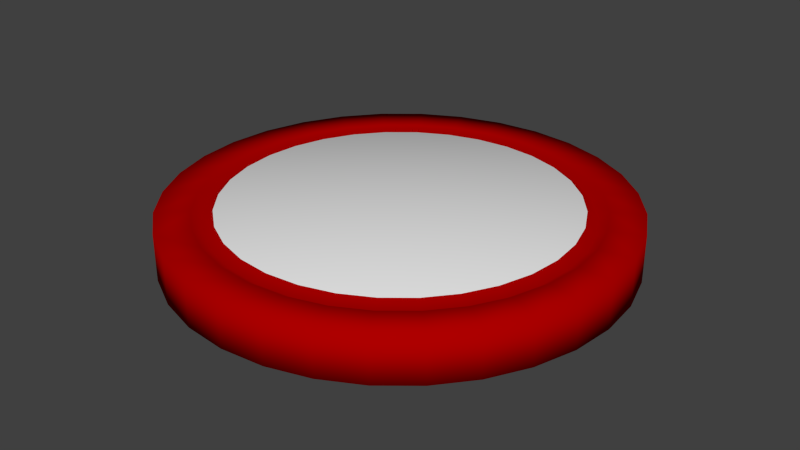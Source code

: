 # Source: PuckTexture.blend  (saved by Blender 2.63.0; exported with 4.5.12 LTS)
import bpy
from mathutils import Matrix  # noqa: F401  (used for matrix-valued properties, if any)

bpy.ops.wm.read_factory_settings(use_empty=True)
scene = bpy.context.scene
scene.name = 'Scene'

# ---- collections
col_collection_1 = bpy.data.collections.new('Collection 1'); scene.collection.children.link(col_collection_1)

# ---- materials (node trees are filled in below, after node groups)
mat_red_plastic = bpy.data.materials.new('Red Plastic')
mat_red_plastic.alpha_threshold = 0.0
mat_red_plastic.use_transparent_shadow = False
mat_red_plastic.diffuse_color = (0.422, 0.0, 0.0, 1.0)
mat_red_plastic.specular_color = (0.2008, 0.2008, 0.2008)
mat_red_plastic.roughness = 0.5
mat_red_plastic.specular_intensity = 1.0
mat_red_plastic.line_color = (0.0, 0.0, 0.0, 1.0)
mat_textop = bpy.data.materials.new('TexTop')
mat_textop.alpha_threshold = 0.0
mat_textop.use_transparent_shadow = False
mat_textop.roughness = 0.5
mat_textop.line_color = (0.0, 0.0, 0.0, 1.0)

# ---- material node trees

# ---- world
world_world = bpy.data.worlds.new('World'); scene.world = world_world
world_world.color = (0.05088, 0.05088, 0.05088)
world_world.use_sun_shadow = False
world_world.sun_shadow_jitter_overblur = 0.0
world_world.cycles.sampling_method = 'MANUAL'
world_world.cycles.sample_map_resolution = 256

# ---- meshes
me_cylinder_001 = bpy.data.meshes.new('Cylinder.001')
me_cylinder_001.from_pydata([(0.0, 1.0, 0.026), (0.1951, 0.9808, 0.026), (0.3827, 0.9239, 0.026), (0.5556, 0.8315, 0.026), (0.7071, 0.7071, 0.026), (0.8315, 0.5556, 0.026), (0.9239, 0.3827, 0.026), (0.9808, 0.1951, 0.026), (1.0, 7.55e-08, 0.026), (0.9808, -0.1951, 0.026), (0.9239, -0.3827, 0.026), (0.8315, -0.5556, 0.026), (0.7071, -0.7071, 0.026), (0.5556, -0.8315, 0.026), (0.3827, -0.9239, 0.026), (0.1951, -0.9808, 0.026), (-3.258e-07, -1.0, 0.026), (-0.1951, -0.9808, 0.026), (-0.3827, -0.9239, 0.026), (-0.5556, -0.8315, 0.026), (-0.7071, -0.7071, 0.026), (-0.8315, -0.5556, 0.026), (-0.9239, -0.3827, 0.026), (-0.9808, -0.1951, 0.026), (-1.0, 9.656e-07, 0.026), (-0.9808, 0.1951, 0.026), (-0.9239, 0.3827, 0.026), (-0.8315, 0.5556, 0.026), (-0.7071, 0.7071, 0.026), (-0.5556, 0.8315, 0.026), (-0.3827, 0.9239, 0.026), (-0.1951, 0.9808, 0.026), (1.605e-06, 1.0, 0.226), (0.1951, 0.9808, 0.226), (0.3827, 0.9239, 0.226), (0.5556, 0.8315, 0.226), (0.7071, 0.7071, 0.226), (0.8315, 0.5556, 0.226), (0.9239, 0.3827, 0.226), (0.9808, 0.1951, 0.226), (1.0, -2.245e-06, 0.226), (0.9808, -0.1951, 0.226), (0.9239, -0.3827, 0.226), (0.8315, -0.5556, 0.226), (0.7071, -0.7071, 0.226), (0.5556, -0.8315, 0.226), (0.3827, -0.9239, 0.226), (0.1951, -0.9808, 0.226), (9.298e-07, -1.0, 0.226), (-0.1951, -0.9808, 0.226), (-0.3827, -0.9239, 0.226), (-0.5556, -0.8315, 0.226), (-0.7071, -0.7071, 0.226), (-0.8315, -0.5556, 0.226), (-0.9239, -0.3827, 0.226), (-0.9808, -0.1951, 0.226), (-1.0, -4.105e-06, 0.226), (-0.9808, 0.1951, 0.226), (-0.9239, 0.3827, 0.226), (-0.8315, 0.5556, 0.226), (-0.7071, 0.7071, 0.226), (-0.5556, 0.8315, 0.226), (-0.3827, 0.9239, 0.226), (-0.1951, 0.9808, 0.226), (0.0, 0.0, 0.026), (-0.1656, 0.8325, 0.226), (-0.3248, 0.7842, 0.226), (-0.4716, 0.7058, 0.226), (-0.6002, 0.6002, 0.226), (-0.7058, 0.4716, 0.226), (-0.7842, 0.3248, 0.226), (-0.8325, 0.1656, 0.226), (-0.8488, -3.748e-06, 0.226), (-0.8325, -0.1656, 0.226), (-0.7842, -0.3248, 0.226), (-0.7058, -0.4716, 0.226), (-0.6002, -0.6002, 0.226), (-0.4716, -0.7058, 0.226), (-0.3248, -0.7842, 0.226), (-0.1656, -0.8325, 0.226), (7.527e-07, -0.8488, 0.226), (0.1656, -0.8325, 0.226), (0.3248, -0.7842, 0.226), (0.4716, -0.7058, 0.226), (0.6002, -0.6002, 0.226), (0.7058, -0.4716, 0.226), (0.7842, -0.3248, 0.226), (0.8325, -0.1656, 0.226), (0.8488, -2.169e-06, 0.226), (0.8325, 0.1656, 0.226), (0.7842, 0.3248, 0.226), (0.7058, 0.4716, 0.226), (0.6002, 0.6002, 0.226), (0.4716, 0.7058, 0.226), (0.3248, 0.7842, 0.226), (0.1656, 0.8325, 0.226), (1.326e-06, 0.8488, 0.226), (1.245e-06, 0.8048, 0.1977), (0.157, 0.7893, 0.1977), (0.308, 0.7435, 0.1977), (0.4471, 0.6692, 0.1977), (0.5691, 0.5691, 0.1977), (0.6692, 0.4471, 0.1977), (0.7435, 0.308, 0.1977), (0.7893, 0.157, 0.1977), (0.8048, -2.147e-06, 0.1977), (0.7893, -0.157, 0.1977), (0.7435, -0.308, 0.1977), (0.6692, -0.4471, 0.1977), (0.5691, -0.5691, 0.1977), (0.4471, -0.6692, 0.1977), (0.308, -0.7435, 0.1977), (0.157, -0.7893, 0.1977), (7.009e-07, -0.8048, 0.1977), (-0.157, -0.7893, 0.1977), (-0.308, -0.7435, 0.1977), (-0.4471, -0.6692, 0.1977), (-0.5691, -0.5691, 0.1977), (-0.6692, -0.4471, 0.1977), (-0.7435, -0.308, 0.1977), (-0.7893, -0.157, 0.1977), (-0.8048, -3.644e-06, 0.1977), (-0.7893, 0.157, 0.1977), (-0.7435, 0.308, 0.1977), (-0.6692, 0.4471, 0.1977), (-0.5691, 0.5691, 0.1977), (-0.4471, 0.6692, 0.1977), (-0.308, 0.7435, 0.1977), (-0.157, 0.7893, 0.1977), (-5.784e-08, -4.147e-07, 0.226), (-0.1486, 0.7471, 0.226), (-0.2915, 0.7038, 0.226), (-0.4232, 0.6334, 0.226), (-0.5387, 0.5386, 0.226), (-0.6334, 0.4232, 0.226), (-0.7038, 0.2915, 0.226), (-0.7471, 0.1486, 0.226), (-0.7618, -3.542e-06, 0.226), (-0.7471, -0.1486, 0.226), (-0.7038, -0.2915, 0.226), (-0.6334, -0.4232, 0.226), (-0.5387, -0.5387, 0.226), (-0.4232, -0.6334, 0.226), (-0.2915, -0.7038, 0.226), (-0.1486, -0.7471, 0.226), (6.505e-07, -0.7618, 0.226), (0.1486, -0.7471, 0.226), (0.2915, -0.7038, 0.226), (0.4232, -0.6334, 0.226), (0.5387, -0.5387, 0.226), (0.6334, -0.4232, 0.226), (0.7038, -0.2915, 0.226), (0.7471, -0.1486, 0.226), (0.7618, -2.125e-06, 0.226), (0.7471, 0.1486, 0.226), (0.7038, 0.2915, 0.226), (0.6334, 0.4232, 0.226), (0.5387, 0.5387, 0.226), (0.4232, 0.6334, 0.226), (0.2915, 0.7038, 0.226), (0.1486, 0.7471, 0.226), (1.165e-06, 0.7618, 0.226)], [], [(64, 0, 1), (64, 1, 2), (64, 2, 3), (64, 3, 4), (64, 4, 5), (64, 5, 6), (64, 6, 7), (64, 7, 8), (64, 8, 9), (64, 9, 10), (64, 10, 11), (64, 11, 12), (64, 12, 13), (64, 13, 14), (64, 14, 15), (64, 15, 16), (64, 16, 17), (64, 17, 18), (64, 18, 19), (64, 19, 20), (64, 20, 21), (64, 21, 22), (64, 22, 23), (64, 23, 24), (64, 24, 25), (64, 25, 26), (64, 26, 27), (64, 27, 28), (64, 28, 29), (64, 29, 30), (64, 30, 31), (31, 0, 64), (129, 160, 161), (129, 159, 160), (129, 158, 159), (129, 157, 158), (129, 156, 157), (129, 155, 156), (129, 154, 155), (129, 153, 154), (129, 152, 153), (129, 151, 152), (129, 150, 151), (129, 149, 150), (129, 148, 149), (129, 147, 148), (129, 146, 147), (129, 145, 146), (129, 144, 145), (129, 143, 144), (129, 142, 143), (129, 141, 142), (129, 140, 141), (129, 139, 140), (129, 138, 139), (129, 137, 138), (129, 136, 137), (129, 135, 136), (129, 134, 135), (129, 133, 134), (129, 132, 133), (129, 131, 132), (129, 130, 131), (129, 161, 130), (98, 97, 161), (98, 161, 160), (99, 98, 160), (99, 160, 159), (100, 99, 159), (100, 159, 158), (101, 100, 158), (101, 158, 157), (102, 101, 157), (102, 157, 156), (103, 102, 156), (103, 156, 155), (104, 103, 155), (104, 155, 154), (105, 104, 154), (105, 154, 153), (106, 105, 153), (106, 153, 152), (107, 106, 152), (107, 152, 151), (108, 107, 151), (108, 151, 150), (109, 108, 150), (109, 150, 149), (110, 109, 149), (110, 149, 148), (111, 110, 148), (111, 148, 147), (112, 111, 147), (112, 147, 146), (113, 112, 146), (113, 146, 145), (114, 113, 145), (114, 145, 144), (115, 114, 144), (115, 144, 143), (116, 115, 143), (116, 143, 142), (117, 116, 142), (117, 142, 141), (118, 117, 141), (118, 141, 140), (119, 118, 139), (118, 140, 139), (120, 119, 139), (120, 139, 138), (121, 120, 137), (120, 138, 137), (122, 121, 136), (121, 137, 136), (123, 122, 135), (122, 136, 135), (124, 123, 134), (123, 135, 134), (125, 124, 133), (124, 134, 133), (126, 125, 132), (125, 133, 132), (127, 126, 132), (127, 132, 131), (128, 127, 131), (128, 131, 130), (97, 128, 130), (97, 130, 161), (96, 65, 128), (96, 128, 97), (65, 66, 127), (65, 127, 128), (66, 67, 126), (66, 126, 127), (67, 68, 125), (67, 125, 126), (68, 69, 124), (68, 124, 125), (69, 70, 124), (70, 123, 124), (70, 71, 123), (71, 122, 123), (71, 72, 121), (71, 121, 122), (72, 73, 121), (73, 120, 121), (73, 74, 120), (74, 119, 120), (74, 75, 119), (75, 118, 119), (75, 76, 117), (75, 117, 118), (76, 77, 116), (76, 116, 117), (77, 78, 115), (77, 115, 116), (78, 79, 114), (78, 114, 115), (79, 80, 113), (79, 113, 114), (80, 81, 112), (80, 112, 113), (81, 82, 111), (81, 111, 112), (82, 83, 110), (82, 110, 111), (83, 84, 109), (83, 109, 110), (84, 85, 108), (84, 108, 109), (85, 86, 107), (85, 107, 108), (86, 87, 106), (86, 106, 107), (87, 88, 105), (87, 105, 106), (88, 89, 104), (88, 104, 105), (89, 90, 103), (89, 103, 104), (90, 91, 102), (90, 102, 103), (91, 92, 101), (91, 101, 102), (92, 93, 100), (92, 100, 101), (93, 94, 99), (93, 99, 100), (94, 95, 98), (94, 98, 99), (95, 96, 97), (95, 97, 98), (33, 32, 96), (33, 96, 95), (34, 33, 95), (34, 95, 94), (35, 34, 94), (35, 94, 93), (36, 35, 93), (36, 93, 92), (37, 36, 92), (37, 92, 91), (38, 37, 91), (38, 91, 90), (39, 38, 90), (39, 90, 89), (40, 39, 89), (40, 89, 88), (41, 40, 88), (41, 88, 87), (42, 41, 87), (42, 87, 86), (43, 42, 86), (43, 86, 85), (44, 43, 85), (44, 85, 84), (45, 44, 84), (45, 84, 83), (46, 45, 83), (46, 83, 82), (47, 46, 82), (47, 82, 81), (48, 47, 81), (48, 81, 80), (49, 48, 80), (49, 80, 79), (50, 49, 79), (50, 79, 78), (51, 50, 78), (51, 78, 77), (52, 51, 76), (51, 77, 76), (53, 52, 75), (52, 76, 75), (54, 53, 74), (53, 75, 74), (55, 54, 73), (54, 74, 73), (56, 55, 72), (55, 73, 72), (57, 56, 71), (56, 72, 71), (58, 57, 70), (57, 71, 70), (59, 58, 69), (58, 70, 69), (60, 59, 68), (59, 69, 68), (61, 60, 67), (60, 68, 67), (62, 61, 66), (61, 67, 66), (63, 62, 65), (62, 66, 65), (32, 63, 65), (32, 65, 96), (32, 0, 31), (32, 31, 63), (30, 62, 63), (30, 63, 31), (29, 61, 62), (29, 62, 30), (28, 60, 61), (28, 61, 29), (27, 59, 60), (27, 60, 28), (26, 58, 59), (26, 59, 27), (25, 57, 58), (25, 58, 26), (24, 56, 57), (24, 57, 25), (23, 55, 56), (23, 56, 24), (22, 54, 55), (22, 55, 23), (21, 53, 54), (21, 54, 22), (20, 52, 53), (20, 53, 21), (19, 51, 52), (19, 52, 20), (18, 50, 51), (18, 51, 19), (17, 49, 50), (17, 50, 18), (16, 48, 49), (16, 49, 17), (15, 47, 48), (15, 48, 16), (14, 46, 47), (14, 47, 15), (13, 45, 46), (13, 46, 14), (12, 44, 13), (44, 45, 13), (11, 43, 12), (43, 44, 12), (10, 42, 11), (42, 43, 11), (9, 41, 10), (41, 42, 10), (8, 40, 9), (40, 41, 9), (7, 39, 8), (39, 40, 8), (6, 38, 7), (38, 39, 7), (5, 37, 6), (37, 38, 6), (4, 36, 5), (36, 37, 5), (3, 35, 4), (35, 36, 4), (2, 34, 3), (34, 35, 3), (1, 33, 2), (33, 34, 2), (0, 32, 1), (32, 33, 1)])
me_cylinder_001.polygons.foreach_set('use_smooth', [True] * 320)
me_cylinder_001.polygons.foreach_set('material_index', [0, 0, 0, 0, 0, 0, 0, 0, 0, 0, 0, 0, 0, 0, 0, 0, 0, 0, 0, 0, 0, 0, 0, 0, 0, 0, 0, 0, 0, 0, 0, 0, 1, 1, 1, 1, 1, 1, 1, 1, 1, 1, 1, 1, 1, 1, 1, 1, 1, 1, 1, 1, 1, 1, 1, 1, 1, 1, 1, 1, 1, 1, 1, 1, 0, 0, 0, 0, 0, 0, 0, 0, 0, 0, 0, 0, 0, 0, 0, 0, 0, 0, 0, 0, 0, 0, 0, 0, 0, 0, 0, 0, 0, 0, 0, 0, 0, 0, 0, 0, 0, 0, 0, 0, 0, 0, 0, 0, 0, 0, 0, 0, 0, 0, 0, 0, 0, 0, 0, 0, 0, 0, 0, 0, 0, 0, 0, 0, 0, 0, 0, 0, 0, 0, 0, 0, 0, 0, 0, 0, 0, 0, 0, 0, 0, 0, 0, 0, 0, 0, 0, 0, 0, 0, 0, 0, 0, 0, 0, 0, 0, 0, 0, 0, 0, 0, 0, 0, 0, 0, 0, 0, 0, 0, 0, 0, 0, 0, 0, 0, 0, 0, 0, 0, 0, 0, 0, 0, 0, 0, 0, 0, 0, 0, 0, 0, 0, 0, 0, 0, 0, 0, 0, 0, 0, 0, 0, 0, 0, 0, 0, 0, 0, 0, 0, 0, 0, 0, 0, 0, 0, 0, 0, 0, 0, 0, 0, 0, 0, 0, 0, 0, 0, 0, 0, 0, 0, 0, 0, 0, 0, 0, 0, 0, 0, 0, 0, 0, 0, 0, 0, 0, 0, 0, 0, 0, 0, 0, 0, 0, 0, 0, 0, 0, 0, 0, 0, 0, 0, 0, 0, 0, 0, 0, 0, 0, 0, 0, 0, 0, 0, 0, 0, 0, 0, 0, 0, 0, 0, 0, 0, 0, 0, 0, 0, 0, 0, 0, 0, 0, 0, 0, 0, 0, 0, 0, 0, 0, 0, 0, 0, 0, 0, 0, 0, 0, 0, 0, 0, 0])
_uv = me_cylinder_001.uv_layers.new(name='UV coord')
_uv.uv.foreach_set('vector', [0.0, 0.0, 0.0, 0.0, 0.0, 0.0, 0.0, 0.0, 0.0, 0.0, 0.0, 0.0, 0.0, 0.0, 0.0, 0.0, 0.0, 0.0, 0.0, 0.0, 0.0, 0.0, 0.0, 0.0, 0.0, 0.0, 0.0, 0.0, 0.0, 0.0, 0.0, 0.0, 0.0, 0.0, 0.0, 0.0, 0.0, 0.0, 0.0, 0.0, 0.0, 0.0, 0.0, 0.0, 0.0, 0.0, 0.0, 0.0, 0.0, 0.0, 0.0, 0.0, 0.0, 0.0, 0.0, 0.0, 0.0, 0.0, 0.0, 0.0, 0.0, 0.0, 0.0, 0.0, 0.0, 0.0, 0.0, 0.0, 0.0, 0.0, 0.0, 0.0, 0.0, 0.0, 0.0, 0.0, 0.0, 0.0, 0.0, 0.0, 0.0, 0.0, 0.0, 0.0, 0.0, 0.0, 0.0, 0.0, 0.0, 0.0, 0.0, 0.0, 0.0, 0.0, 0.0, 0.0, 0.0, 0.0, 0.0, 0.0, 0.0, 0.0, 0.0, 0.0, 0.0, 0.0, 0.0, 0.0, 0.0, 0.0, 0.0, 0.0, 0.0, 0.0, 0.0, 0.0, 0.0, 0.0, 0.0, 0.0, 0.0, 0.0, 0.0, 0.0, 0.0, 0.0, 0.0, 0.0, 0.0, 0.0, 0.0, 0.0, 0.0, 0.0, 0.0, 0.0, 0.0, 0.0, 0.0, 0.0, 0.0, 0.0, 0.0, 0.0, 0.0, 0.0, 0.0, 0.0, 0.0, 0.0, 0.0, 0.0, 0.0, 0.0, 0.0, 0.0, 0.0, 0.0, 0.0, 0.0, 0.0, 0.0, 0.0, 0.0, 0.0, 0.0, 0.0, 0.0, 0.0, 0.0, 0.0, 0.0, 0.0, 0.0, 0.0, 0.0, 0.0, 0.0, 0.0, 0.0, 0.0, 0.0, 0.0, 0.0, 0.0, 0.0, 0.0, 0.0, 0.0, 0.0, 0.0, 0.0, 0.5, 0.5, 1.0, 0.5492, 0.9808, 0.6458, 0.5, 0.5, 1.0, 0.4508, 1.0, 0.5492, 0.5, 0.5, 0.9808, 0.3542, 1.0, 0.4508, 0.5, 0.5, 0.9431, 0.2632, 0.9808, 0.3542, 0.5, 0.5, 0.8884, 0.1813, 0.9431, 0.2632, 0.5, 0.5, 0.8187, 0.1116, 0.8884, 0.1813, 0.5, 0.5, 0.7368, 0.05691, 0.8187, 0.1116, 0.5, 0.5, 0.6458, 0.01921, 0.7368, 0.05691, 0.5, 0.5, 0.5492, 0.0, 0.6458, 0.01921, 0.5, 0.5, 0.4508, 1.179e-07, 0.5492, 0.0, 0.5, 0.5, 0.3542, 0.01921, 0.4508, 1.179e-07, 0.5, 0.5, 0.2632, 0.05691, 0.3542, 0.01921, 0.5, 0.5, 0.1813, 0.1116, 0.2632, 0.05691, 0.5, 0.5, 0.1116, 0.1813, 0.1813, 0.1116, 0.5, 0.5, 0.05691, 0.2632, 0.1116, 0.1813, 0.5, 0.5, 0.01922, 0.3542, 0.05691, 0.2632, 0.5, 0.5, 3.931e-07, 0.4508, 0.01922, 0.3542, 0.5, 0.5, 0.0, 0.5492, 3.931e-07, 0.4508, 0.5, 0.5, 0.01921, 0.6458, 0.0, 0.5492, 0.5, 0.5, 0.05691, 0.7368, 0.01921, 0.6458, 0.5, 0.5, 0.1116, 0.8187, 0.05691, 0.7368, 0.5, 0.5, 0.1813, 0.8884, 0.1116, 0.8187, 0.5, 0.5, 0.2632, 0.9431, 0.1813, 0.8884, 0.5, 0.5, 0.3542, 0.9808, 0.2632, 0.9431, 0.5, 0.5, 0.4508, 1.0, 0.3542, 0.9808, 0.5, 0.5, 0.5492, 1.0, 0.4508, 1.0, 0.5, 0.5, 0.6458, 0.9808, 0.5492, 1.0, 0.5, 0.5, 0.7368, 0.9431, 0.6458, 0.9808, 0.5, 0.5, 0.8187, 0.8884, 0.7368, 0.9431, 0.5, 0.5, 0.8884, 0.8187, 0.8187, 0.8884, 0.5, 0.5, 0.9431, 0.7368, 0.8884, 0.8187, 0.5, 0.5, 0.9808, 0.6458, 0.9431, 0.7368, 0.0, 0.0, 0.0, 0.0, 0.0, 0.0, 0.0, 0.0, 0.0, 0.0, 0.0, 0.0, 0.0, 0.0, 0.0, 0.0, 0.0, 0.0, 0.0, 0.0, 0.0, 0.0, 0.0, 0.0, 0.0, 0.0, 0.0, 0.0, 0.0, 0.0, 0.0, 0.0, 0.0, 0.0, 0.0, 0.0, 0.0, 0.0, 0.0, 0.0, 0.0, 0.0, 0.0, 0.0, 0.0, 0.0, 0.0, 0.0, 0.0, 0.0, 0.0, 0.0, 0.0, 0.0, 0.0, 0.0, 0.0, 0.0, 0.0, 0.0, 0.0, 0.0, 0.0, 0.0, 0.0, 0.0, 0.0, 0.0, 0.0, 0.0, 0.0, 0.0, 0.0, 0.0, 0.0, 0.0, 0.0, 0.0, 0.0, 0.0, 0.0, 0.0, 0.0, 0.0, 0.0, 0.0, 0.0, 0.0, 0.0, 0.0, 0.0, 0.0, 0.0, 0.0, 0.0, 0.0, 0.0, 0.0, 0.0, 0.0, 0.0, 0.0, 0.0, 0.0, 0.0, 0.0, 0.0, 0.0, 0.0, 0.0, 0.0, 0.0, 0.0, 0.0, 0.0, 0.0, 0.0, 0.0, 0.0, 0.0, 0.0, 0.0, 0.0, 0.0, 0.0, 0.0, 0.0, 0.0, 0.0, 0.0, 0.0, 0.0, 0.0, 0.0, 0.0, 0.0, 0.0, 0.0, 0.0, 0.0, 0.0, 0.0, 0.0, 0.0, 0.0, 0.0, 0.0, 0.0, 0.0, 0.0, 0.0, 0.0, 0.0, 0.0, 0.0, 0.0, 0.0, 0.0, 0.0, 0.0, 0.0, 0.0, 0.0, 0.0, 0.0, 0.0, 0.0, 0.0, 0.0, 0.0, 0.0, 0.0, 0.0, 0.0, 0.0, 0.0, 0.0, 0.0, 0.0, 0.0, 0.0, 0.0, 0.0, 0.0, 0.0, 0.0, 0.0, 0.0, 0.0, 0.0, 0.0, 0.0, 0.0, 0.0, 0.0, 0.0, 0.0, 0.0, 0.0, 0.0, 0.0, 0.0, 0.0, 0.0, 0.0, 0.0, 0.0, 0.0, 0.0, 0.0, 0.0, 0.0, 0.0, 0.0, 0.0, 0.0, 0.0, 0.0, 0.0, 0.0, 0.0, 0.0, 0.0, 0.0, 0.0, 0.0, 0.0, 0.0, 0.0, 0.0, 0.0, 0.0, 0.0, 0.0, 0.0, 0.0, 0.0, 0.0, 0.0, 0.0, 0.0, 0.0, 0.0, 0.0, 0.0, 0.0, 0.0, 0.0, 0.0, 0.0, 0.0, 0.0, 0.0, 0.0, 0.0, 0.0, 0.0, 0.0, 0.0, 0.0, 0.0, 0.0, 0.0, 0.0, 0.0, 0.0, 0.0, 0.0, 0.0, 0.0, 0.0, 0.0, 0.0, 0.0, 0.0, 0.0, 0.0, 0.0, 0.0, 0.0, 0.0, 0.0, 0.0, 0.0, 0.0, 0.0, 0.0, 0.0, 0.0, 0.0, 0.0, 0.0, 0.0, 0.0, 0.0, 0.0, 0.0, 0.0, 0.0, 0.0, 0.0, 0.0, 0.0, 0.0, 0.0, 0.0, 0.0, 0.0, 0.0, 0.0, 0.0, 0.0, 0.0, 0.0, 0.0, 0.0, 0.0, 0.0, 0.0, 0.0, 0.0, 0.0, 0.0, 0.0, 0.0, 0.0, 0.0, 0.0, 0.0, 0.0, 0.0, 0.0, 0.0, 0.0, 0.0, 0.0, 0.0, 0.0, 0.0, 0.0, 0.0, 0.0, 0.0, 0.0, 0.0, 0.0, 0.0, 0.0, 0.0, 0.0, 0.0, 0.0, 0.0, 0.0, 0.0, 0.0, 0.0, 0.0, 0.0, 0.0, 0.0, 0.0, 0.0, 0.0, 0.0, 0.0, 0.0, 0.0, 0.0, 0.0, 0.0, 0.0, 0.0, 0.0, 0.0, 0.0, 0.0, 0.0, 0.0, 0.0, 0.0, 0.0, 0.0, 0.0, 0.0, 0.0, 0.0, 0.0, 0.0, 0.0, 0.0, 0.0, 0.0, 0.0, 0.0, 0.0, 0.0, 0.0, 0.0, 0.0, 0.0, 0.0, 0.0, 0.0, 0.0, 0.0, 0.0, 0.0, 0.0, 0.0, 0.0, 0.0, 0.0, 0.0, 0.0, 0.0, 0.0, 0.0, 0.0, 0.0, 0.0, 0.0, 0.0, 0.0, 0.0, 0.0, 0.0, 0.0, 0.0, 0.0, 0.0, 0.0, 0.0, 0.0, 0.0, 0.0, 0.0, 0.0, 0.0, 0.0, 0.0, 0.0, 0.0, 0.0, 0.0, 0.0, 0.0, 0.0, 0.0, 0.0, 0.0, 0.0, 0.0, 0.0, 0.0, 0.0, 0.0, 0.0, 0.0, 0.0, 0.0, 0.0, 0.0, 0.0, 0.0, 0.0, 0.0, 0.0, 0.0, 0.0, 0.0, 0.0, 0.0, 0.0, 0.0, 0.0, 0.0, 0.0, 0.0, 0.0, 0.0, 0.0, 0.0, 0.0, 0.0, 0.0, 0.0, 0.0, 0.0, 0.0, 0.0, 0.0, 0.0, 0.0, 0.0, 0.0, 0.0, 0.0, 0.0, 0.0, 0.0, 0.0, 0.0, 0.0, 0.0, 0.0, 0.0, 0.0, 0.0, 0.0, 0.0, 0.0, 0.0, 0.0, 0.0, 0.0, 0.0, 0.0, 0.0, 0.0, 0.0, 0.0, 0.0, 0.0, 0.0, 0.0, 0.0, 0.0, 0.0, 0.0, 0.0, 0.0, 0.0, 0.0, 0.0, 0.0, 0.0, 0.0, 0.0, 0.0, 0.0, 0.0, 0.0, 0.0, 0.0, 0.0, 0.0, 0.0, 0.0, 0.0, 0.0, 0.0, 0.0, 0.0, 0.0, 0.0, 0.0, 0.0, 0.0, 0.0, 0.0, 0.0, 0.0, 0.0, 0.0, 0.0, 0.0, 0.0, 0.0, 0.0, 0.0, 0.0, 0.0, 0.0, 0.0, 0.0, 0.0, 0.0, 0.0, 0.0, 0.0, 0.0, 0.0, 0.0, 0.0, 0.0, 0.0, 0.0, 0.0, 0.0, 0.0, 0.0, 0.0, 0.0, 0.0, 0.0, 0.0, 0.0, 0.0, 0.0, 0.0, 0.0, 0.0, 0.0, 0.0, 0.0, 0.0, 0.0, 0.0, 0.0, 0.0, 0.0, 0.0, 0.0, 0.0, 0.0, 0.0, 0.0, 0.0, 0.0, 0.0, 0.0, 0.0, 0.0, 0.0, 0.0, 0.0, 0.0, 0.0, 0.0, 0.0, 0.0, 0.0, 0.0, 0.0, 0.0, 0.0, 0.0, 0.0, 0.0, 0.0, 0.0, 0.0, 0.0, 0.0, 0.0, 0.0, 0.0, 0.0, 0.0, 0.0, 0.0, 0.0, 0.0, 0.0, 0.0, 0.0, 0.0, 0.0, 0.0, 0.0, 0.0, 0.0, 0.0, 0.0, 0.0, 0.0, 0.0, 0.0, 0.0, 0.0, 0.0, 0.0, 0.0, 0.0, 0.0, 0.0, 0.0, 0.0, 0.0, 0.0, 0.0, 0.0, 0.0, 0.0, 0.0, 0.0, 0.0, 0.0, 0.0, 0.0, 0.0, 0.0, 0.0, 0.0, 0.0, 0.0, 0.0, 0.0, 0.0, 0.0, 0.0, 0.0, 0.0, 0.0, 0.0, 0.0, 0.0, 0.0, 0.0, 0.0, 0.0, 0.0, 0.0, 0.0, 0.0, 0.0, 0.0, 0.0, 0.0, 0.0, 0.0, 0.0, 0.0, 0.0, 0.0, 0.0, 0.0, 0.0, 0.0, 0.0, 0.0, 0.0, 0.0, 0.0, 0.0, 0.0, 0.0, 0.0, 0.0, 0.0, 0.0, 0.0, 0.0, 0.0, 0.0, 0.0, 0.0, 0.0, 0.0, 0.0, 0.0, 0.0, 0.0, 0.0, 0.0, 0.0, 0.0, 0.0, 0.0, 0.0, 0.0, 0.0, 0.0, 0.0, 0.0, 0.0, 0.0, 0.0, 0.0, 0.0, 0.0, 0.0, 0.0, 0.0, 0.0, 0.0, 0.0, 0.0, 0.0, 0.0, 0.0, 0.0, 0.0, 0.0, 0.0, 0.0, 0.0, 0.0, 0.0, 0.0, 0.0, 0.0, 0.0, 0.0, 0.0, 0.0, 0.0, 0.0, 0.0, 0.0, 0.0, 0.0, 0.0, 0.0, 0.0, 0.0, 0.0, 0.0, 0.0, 0.0, 0.0, 0.0, 0.0, 0.0, 0.0, 0.0, 0.0, 0.0, 0.0, 0.0, 0.0, 0.0, 0.0, 0.0, 0.0, 0.0, 0.0, 0.0, 0.0, 0.0, 0.0, 0.0, 0.0, 0.0, 0.0, 0.0, 0.0, 0.0, 0.0, 0.0, 0.0, 0.0, 0.0, 0.0, 0.0, 0.0, 0.0, 0.0, 0.0, 0.0, 0.0, 0.0, 0.0, 0.0, 0.0, 0.0, 0.0, 0.0, 0.0, 0.0, 0.0, 0.0, 0.0, 0.0, 0.0, 0.0, 0.0, 0.0, 0.0, 0.0, 0.0, 0.0, 0.0, 0.0, 0.0, 0.0, 0.0, 0.0, 0.0, 0.0, 0.0, 0.0, 0.0, 0.0, 0.0, 0.0, 0.0, 0.0, 0.0, 0.0, 0.0, 0.0, 0.0, 0.0, 0.0, 0.0, 0.0, 0.0, 0.0, 0.0, 0.0, 0.0, 0.0, 0.0, 0.0, 0.0, 0.0, 0.0, 0.0, 0.0, 0.0, 0.0, 0.0, 0.0, 0.0, 0.0, 0.0, 0.0, 0.0, 0.0, 0.0, 0.0, 0.0, 0.0, 0.0, 0.0, 0.0, 0.0, 0.0, 0.0, 0.0, 0.0, 0.0, 0.0, 0.0, 0.0, 0.0, 0.0, 0.0, 0.0, 0.0, 0.0, 0.0, 0.0, 0.0, 0.0, 0.0, 0.0, 0.0, 0.0, 0.0, 0.0, 0.0, 0.0, 0.0, 0.0, 0.0, 0.0, 0.0, 0.0, 0.0, 0.0, 0.0, 0.0, 0.0, 0.0, 0.0, 0.0, 0.0, 0.0, 0.0, 0.0, 0.0, 0.0, 0.0, 0.0, 0.0, 0.0, 0.0, 0.0, 0.0, 0.0, 0.0, 0.0, 0.0, 0.0, 0.0, 0.0, 0.0, 0.0, 0.0, 0.0, 0.0, 0.0, 0.0, 0.0, 0.0, 0.0, 0.0, 0.0, 0.0, 0.0, 0.0, 0.0, 0.0, 0.0, 0.0, 0.0, 0.0, 0.0, 0.0, 0.0, 0.0, 0.0, 0.0, 0.0, 0.0, 0.0, 0.0, 0.0, 0.0, 0.0, 0.0, 0.0, 0.0, 0.0, 0.0, 0.0, 0.0, 0.0, 0.0, 0.0, 0.0, 0.0, 0.0, 0.0, 0.0, 0.0, 0.0, 0.0, 0.0, 0.0, 0.0, 0.0, 0.0, 0.0, 0.0, 0.0, 0.0, 0.0, 0.0, 0.0, 0.0, 0.0, 0.0, 0.0, 0.0, 0.0, 0.0, 0.0, 0.0, 0.0, 0.0, 0.0, 0.0, 0.0, 0.0, 0.0, 0.0, 0.0, 0.0, 0.0, 0.0, 0.0, 0.0, 0.0, 0.0, 0.0, 0.0, 0.0, 0.0, 0.0, 0.0, 0.0, 0.0, 0.0, 0.0, 0.0, 0.0, 0.0, 0.0, 0.0, 0.0, 0.0, 0.0, 0.0, 0.0, 0.0, 0.0, 0.0, 0.0, 0.0, 0.0, 0.0, 0.0, 0.0, 0.0, 0.0, 0.0, 0.0, 0.0, 0.0, 0.0, 0.0, 0.0, 0.0, 0.0, 0.0, 0.0, 0.0, 0.0, 0.0, 0.0, 0.0, 0.0, 0.0, 0.0, 0.0, 0.0, 0.0, 0.0, 0.0, 0.0, 0.0, 0.0, 0.0, 0.0, 0.0, 0.0, 0.0, 0.0, 0.0, 0.0, 0.0, 0.0, 0.0, 0.0, 0.0, 0.0, 0.0, 0.0, 0.0, 0.0, 0.0, 0.0, 0.0, 0.0, 0.0, 0.0, 0.0, 0.0, 0.0, 0.0, 0.0, 0.0, 0.0, 0.0, 0.0, 0.0, 0.0, 0.0, 0.0, 0.0, 0.0, 0.0, 0.0, 0.0, 0.0, 0.0, 0.0, 0.0, 0.0, 0.0, 0.0, 0.0, 0.0, 0.0, 0.0, 0.0, 0.0, 0.0, 0.0, 0.0, 0.0, 0.0, 0.0, 0.0, 0.0, 0.0, 0.0, 0.0, 0.0, 0.0, 0.0, 0.0, 0.0, 0.0, 0.0, 0.0, 0.0, 0.0, 0.0, 0.0, 0.0, 0.0, 0.0, 0.0, 0.0, 0.0, 0.0, 0.0, 0.0, 0.0, 0.0, 0.0, 0.0, 0.0, 0.0, 0.0, 0.0, 0.0, 0.0, 0.0, 0.0, 0.0, 0.0, 0.0, 0.0, 0.0, 0.0, 0.0, 0.0, 0.0, 0.0, 0.0, 0.0, 0.0, 0.0, 0.0, 0.0, 0.0, 0.0, 0.0, 0.0, 0.0, 0.0, 0.0, 0.0, 0.0, 0.0, 0.0, 0.0, 0.0, 0.0, 0.0, 0.0, 0.0, 0.0, 0.0, 0.0, 0.0, 0.0, 0.0, 0.0, 0.0, 0.0, 0.0, 0.0, 0.0, 0.0, 0.0, 0.0, 0.0, 0.0, 0.0, 0.0, 0.0, 0.0, 0.0, 0.0, 0.0, 0.0, 0.0, 0.0, 0.0, 0.0, 0.0, 0.0, 0.0, 0.0, 0.0, 0.0, 0.0, 0.0, 0.0, 0.0, 0.0, 0.0, 0.0, 0.0, 0.0, 0.0, 0.0, 0.0, 0.0, 0.0, 0.0, 0.0, 0.0, 0.0, 0.0, 0.0, 0.0, 0.0, 0.0, 0.0, 0.0, 0.0, 0.0, 0.0, 0.0, 0.0, 0.0, 0.0, 0.0, 0.0, 0.0, 0.0, 0.0, 0.0, 0.0, 0.0, 0.0, 0.0, 0.0, 0.0, 0.0, 0.0, 0.0, 0.0, 0.0, 0.0, 0.0, 0.0, 0.0, 0.0, 0.0, 0.0, 0.0, 0.0, 0.0, 0.0, 0.0, 0.0, 0.0, 0.0, 0.0, 0.0, 0.0, 0.0, 0.0, 0.0, 0.0, 0.0, 0.0, 0.0, 0.0, 0.0, 0.0, 0.0, 0.0, 0.0, 0.0, 0.0, 0.0, 0.0, 0.0, 0.0, 0.0, 0.0, 0.0, 0.0, 0.0, 0.0, 0.0, 0.0, 0.0, 0.0, 0.0, 0.0, 0.0, 0.0, 0.0, 0.0, 0.0, 0.0, 0.0, 0.0, 0.0, 0.0, 0.0, 0.0, 0.0, 0.0, 0.0, 0.0, 0.0, 0.0, 0.0, 0.0, 0.0, 0.0, 0.0, 0.0, 0.0, 0.0, 0.0, 0.0, 0.0, 0.0, 0.0, 0.0, 0.0, 0.0, 0.0, 0.0, 0.0, 0.0, 0.0, 0.0, 0.0, 0.0, 0.0, 0.0, 0.0, 0.0, 0.0, 0.0, 0.0, 0.0, 0.0, 0.0, 0.0, 0.0, 0.0, 0.0, 0.0, 0.0, 0.0, 0.0, 0.0, 0.0, 0.0, 0.0, 0.0, 0.0, 0.0, 0.0, 0.0, 0.0, 0.0, 0.0, 0.0, 0.0, 0.0, 0.0, 0.0, 0.0, 0.0, 0.0, 0.0, 0.0, 0.0, 0.0, 0.0, 0.0, 0.0, 0.0, 0.0, 0.0, 0.0, 0.0, 0.0, 0.0, 0.0, 0.0, 0.0, 0.0, 0.0, 0.0, 0.0, 0.0, 0.0, 0.0, 0.0, 0.0, 0.0, 0.0, 0.0, 0.0, 0.0, 0.0, 0.0, 0.0, 0.0, 0.0, 0.0, 0.0, 0.0, 0.0, 0.0, 0.0, 0.0, 0.0, 0.0, 0.0, 0.0, 0.0, 0.0, 0.0, 0.0, 0.0, 0.0, 0.0, 0.0])
me_cylinder_001.materials.append(mat_red_plastic)
me_cylinder_001.materials.append(mat_textop)
me_cylinder_001.use_remesh_preserve_volume = False
me_cylinder_001.use_remesh_preserve_attributes = False
me_cylinder_001.use_mirror_vertex_groups = False
me_cylinder_001.update()

# ---- objects
ob_cylinder = bpy.data.objects.new('Cylinder', me_cylinder_001)

# ---- transforms, parenting, visibility, modifiers, constraints
ob_cylinder.location = (0.0, 0.0, 0.0)
ob_cylinder.rotation_euler = (-1.192e-07, -0.0, 0.0)
ob_cylinder.scale = (0.195, 0.195, 0.2)
ob_cylinder.lineart.crease_threshold = 0.0

# ---- collection membership
col_collection_1.objects.link(ob_cylinder)

# ---- scene / render settings (as saved in the file)
scene.frame_start = 1; scene.frame_end = 250; scene.frame_set(1)
scene.render.engine = 'BLENDER_EEVEE_NEXT'
scene.render.image_settings.color_mode = 'RGB'
scene.render.image_settings.compression = 90
scene.render.resolution_percentage = 50
scene.render.dither_intensity = 0.0
scene.render.bake_margin = 2
scene.render.bake_bias = 0.0
scene.cycles.use_denoising = False
scene.cycles.samples = 10
scene.cycles.sampling_pattern = 'TABULATED_SOBOL'
scene.cycles.light_sampling_threshold = 0.0
scene.cycles.use_adaptive_sampling = False
scene.cycles.use_light_tree = False
scene.cycles.blur_glossy = 0.0
scene.cycles.volume_bounces = 1
scene.cycles.pixel_filter_type = 'GAUSSIAN'
scene.cycles.sample_clamp_indirect = 0.0
scene.view_settings.view_transform = 'Standard'
bpy.context.view_layer.update()

# ---- added for rendering (the .blend has no active camera and no usable light): camera, sun
cam_auto = bpy.data.cameras.new('AutoCamera')
cam_auto.lens = 50.0
cam_auto.sensor_width = 36.0
cam_auto.clip_end = 1000.0
ob_auto_camera = bpy.data.objects.new('AutoCamera', cam_auto)
scene.collection.objects.link(ob_auto_camera)
ob_auto_camera.location = (0.511642, -0.61397, 0.434513)
ob_auto_camera.rotation_euler = (1.09748, -7.21219e-08, 0.694738)
scene.camera = ob_auto_camera
light_auto_sun = bpy.data.lights.new('AutoSun', 'SUN')
light_auto_sun.energy = 3.0
light_auto_sun.angle = 0.0523599
ob_auto_sun = bpy.data.objects.new('AutoSun', light_auto_sun)
scene.collection.objects.link(ob_auto_sun)
ob_auto_sun.rotation_euler = (0.872665, 0.174533, 0.523599)
bpy.context.view_layer.update()
